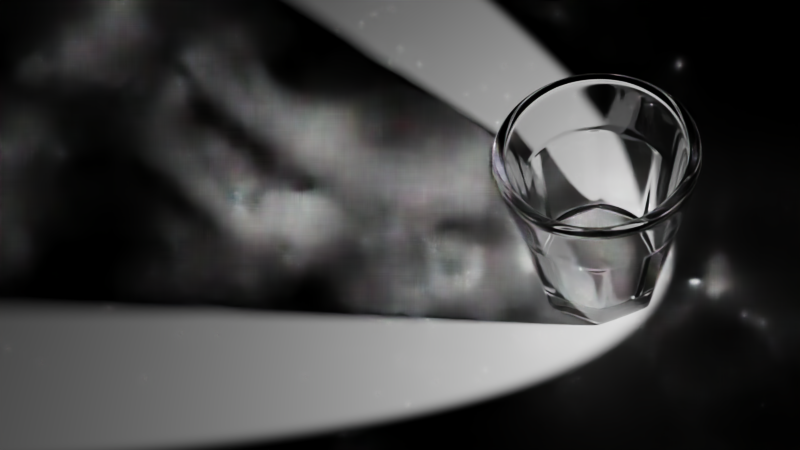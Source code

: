 # Source: cycles.glass.caustics.blend  (saved by Blender 2.82.7; exported with 4.5.12 LTS)
import bpy
from mathutils import Matrix  # noqa: F401  (used for matrix-valued properties, if any)

bpy.ops.wm.read_factory_settings(use_empty=True)
scene = bpy.context.scene
scene.name = 'Scene'

# ---- collections
col_collection_1 = bpy.data.collections.new('Collection 1'); scene.collection.children.link(col_collection_1)

# ---- materials (node trees are filled in below, after node groups)
mat_material_002 = bpy.data.materials.new('Material.002')
mat_material = bpy.data.materials.new('Material')
mat_material.roughness = 0.0

# ---- material node trees
mat_material_002.use_nodes = True; mat_material_002.node_tree.nodes.clear()
_N = mat_material_002.node_tree.nodes; _L = mat_material_002.node_tree.links
n0 = _N.new('ShaderNodeOutputMaterial'); n0.name = 'Material Output'; n0.location = (300, 300)
n1 = _N.new('ShaderNodeBsdfPrincipled'); n1.name = 'Principled BSDF'; n1.location = (10, 300)
n1.distribution = 'GGX'
n1.subsurface_method = 'BURLEY'
n1.inputs[2].default_value = 1.0
n1.inputs[3].default_value = 1.45
n1.inputs[27].default_value = (0.0, 0.0, 0.0, 1.0)
n1.inputs[28].default_value = 1.0
_L.new(n1.outputs[0], n0.inputs[0])
n0.is_active_output = True
mat_material.use_nodes = True; mat_material.node_tree.nodes.clear()
_N = mat_material.node_tree.nodes; _L = mat_material.node_tree.links
n0 = _N.new('ShaderNodeOutputMaterial'); n0.name = 'Material Output'; n0.location = (300, 300)
n1 = _N.new('ShaderNodeBsdfGlass'); n1.name = 'Glass BSDF'; n1.location = (10, 300)
n1.distribution = 'BECKMANN'
n1.inputs[2].default_value = 1.45
_L.new(n1.outputs[0], n0.inputs[0])
n0.is_active_output = True

# ---- world
world_world = bpy.data.worlds.new('World'); scene.world = world_world
world_world.color = (0.0, 0.0, 0.0)
world_world.use_sun_shadow = False
world_world.sun_shadow_jitter_overblur = 0.0
world_world.cycles.sampling_method = 'MANUAL'

# ---- cameras
cam_camera = bpy.data.cameras.new('Camera')
cam_camera.clip_end = 100.0
cam_camera.lens = 35.0
cam_camera.sensor_width = 32.0
cam_camera.sensor_height = 18.0
cam_camera.ortho_scale = 7.314
cam_camera.dof.focus_distance = 0.0
cam_camera.dof.aperture_fstop = 128.0

# ---- lights
light_lamp = bpy.data.lights.new('Lamp', 'SPOT')
light_lamp.transmission_factor = 0.0
light_lamp.cutoff_distance = 30.0
light_lamp.energy = 1000.0
light_lamp.shadow_buffer_clip_start = 1.001
light_lamp.shadow_soft_size = 0.1
light_lamp.shadow_maximum_resolution = 0.006
light_lamp.use_absolute_resolution = True
light_lamp.spot_blend = 0.1
light_lamp.spot_size = 1.047
light_lamp.show_cone = True
light_lamp.use_nodes = True; light_lamp.node_tree.nodes.clear()
_N = light_lamp.node_tree.nodes; _L = light_lamp.node_tree.links
n0 = _N.new('ShaderNodeOutputLight'); n0.name = 'Light Output'; n0.location = (300, 300)
n1 = _N.new('ShaderNodeEmission'); n1.name = 'Emission'; n1.location = (10, 300)
n1.inputs[1].default_value = 2.4
_L.new(n1.outputs[0], n0.inputs[0])
n0.is_active_output = True

# ---- meshes
me_plane = bpy.data.meshes.new('Plane')
me_plane.from_pydata([(-1.0, -1.0, 0.0), (1.0, -1.0, 0.0), (-1.0, 1.0, 0.0), (1.0, 1.0, 0.0)], [], [(0, 1, 3, 2)])
me_plane.materials.append(mat_material_002)
me_plane.use_remesh_preserve_volume = False
me_plane.use_remesh_preserve_attributes = False
me_plane.use_mirror_vertex_groups = False
me_plane.update()
me_circle = bpy.data.meshes.new('Circle')
me_circle.from_pydata([(1.575e-08, 0.5036, 0.0115), (-0.1804, 0.4354, 0.0115), (-0.3561, 0.3561, 0.0115), (-0.4354, 0.1804, 0.0115), (-0.5036, -1.854e-08, 0.0115), (-0.4354, -0.1804, 0.0115), (-0.3561, -0.3561, 0.0115), (-0.1804, -0.4354, 0.0115), (-5.428e-08, -0.5036, 0.0115), (0.1804, -0.4354, 0.0115), (0.3561, -0.3561, 0.0115), (0.4354, -0.1804, 0.0115), (0.5036, -3.101e-08, 0.0115), (0.4354, 0.1804, 0.0115), (0.3561, 0.3561, 0.0115), (0.1804, 0.4354, 0.0115), (4.92e-08, 1.135, 3.012), (-0.4343, 1.048, 3.012), (-0.8024, 0.8024, 3.012), (-1.048, 0.4343, 3.012), (-1.135, -6.178e-08, 3.012), (-1.048, -0.4343, 3.012), (-0.8024, -0.8024, 3.012), (-0.4343, -1.048, 3.012), (-1.648e-07, -1.135, 3.012), (0.4343, -1.048, 3.012), (0.8024, -0.8024, 3.012), (1.048, -0.4343, 3.012), (1.135, -7.035e-09, 3.012), (1.048, 0.4343, 3.012), (0.8024, 0.8024, 3.012), (0.4343, 1.048, 3.012), (1.221, 1.209e-08, 2.023), (1.128, -0.4673, 2.096), (-1.128, -0.4673, 2.096), (-1.221, -5.585e-08, 2.023), (1.128, 0.4673, 2.096), (-0.8635, -0.8635, 2.023), (0.8635, 0.8635, 2.023), (-0.4673, -1.128, 2.096), (0.4673, 1.128, 2.096), (-1.761e-07, -1.221, 2.023), (-0.4673, 1.128, 2.096), (8.238e-09, 1.221, 2.023), (0.4673, -1.128, 2.096), (-0.8635, 0.8635, 2.023), (0.8635, -0.8635, 2.023), (-1.128, 0.4673, 2.096), (-0.5087, 1.228, 3.012), (1.227e-08, 1.329, 3.012), (-0.9399, 0.9399, 3.012), (-1.228, 0.5087, 3.012), (-1.329, -6.178e-08, 3.012), (-1.228, -0.5087, 3.012), (-0.9399, -0.9399, 3.012), (-0.5087, -1.228, 3.012), (-1.884e-07, -1.329, 3.012), (0.5087, -1.228, 3.012), (0.9399, -0.9399, 3.012), (1.228, -0.5087, 3.012), (1.329, 1.217e-08, 3.012), (1.228, 0.5087, 3.012), (0.9399, 0.9399, 3.012), (0.5087, 1.228, 3.012), (-0.2831, 0.6836, 0.4449), (-4.865e-08, 0.7399, 0.4449), (-0.5232, 0.5232, 0.4449), (-0.6836, 0.2831, 0.4449), (-0.7399, -2.148e-08, 0.4449), (-0.6836, -0.2831, 0.4449), (-0.5232, -0.5232, 0.4449), (-0.2831, -0.6836, 0.4449), (-2.285e-07, -0.7399, 0.4449), (0.2831, -0.6836, 0.4449), (0.5232, -0.5232, 0.4449), (0.6836, -0.2831, 0.4449), (0.7399, -2.075e-08, 0.4449), (0.6836, 0.2831, 0.4449), (0.5232, 0.5232, 0.4449), (0.2831, 0.6836, 0.4449), (0.8478, -0.3512, 0.04314), (-1.005, -4.397e-08, 0.04314), (1.757e-10, 1.005, 0.04314), (1.005, 1.193e-08, 0.04314), (-0.8478, -0.3512, 0.04314), (0.8478, 0.3512, 0.04314), (-0.7104, -0.7104, 0.04314), (0.7104, 0.7104, 0.04314), (-0.3512, -0.8478, 0.04314), (0.3512, 0.8478, 0.04314), (-1.515e-07, -1.005, 0.04314), (-0.3512, 0.8478, 0.04314), (0.3512, -0.8478, 0.04314), (-0.7104, 0.7104, 0.04314), (0.7104, -0.7104, 0.04314), (-0.8478, 0.3512, 0.04314), (-0.6319, -0.6319, 0.613), (-0.8256, -0.342, 0.613), (0.6319, 0.6319, 0.613), (0.8256, 0.342, 0.613), (-0.342, -0.8256, 0.613), (0.342, 0.8256, 0.613), (-2.467e-07, -0.8936, 0.613), (-0.342, 0.8256, 0.613), (-7.817e-08, 0.8936, 0.613), (0.342, -0.8256, 0.613), (-0.6319, 0.6319, 0.613), (0.6319, -0.6319, 0.613), (-0.8256, 0.342, 0.613), (0.8256, -0.342, 0.613), (-0.8936, -4.549e-08, 0.613), (0.8936, -2.373e-09, 0.613), (1.195, 1.213e-08, 1.963), (-1.074, -0.4448, 2.036), (1.074, 0.4448, 2.036), (-0.8449, -0.8449, 1.963), (0.8449, 0.8449, 1.963), (-0.4448, -1.074, 2.036), (0.4448, 1.074, 2.036), (-1.736e-07, -1.195, 1.963), (-0.4448, 1.074, 2.036), (0.4448, -1.074, 2.036), (-0.8449, 0.8449, 1.963), (0.8449, -0.8449, 1.963), (-1.074, 0.4448, 2.036), (1.074, -0.4448, 2.036), (-1.195, -5.435e-08, 1.963), (6.788e-09, 1.195, 1.963), (-0.3489, 0.8424, 0.0), (0.0, 1.0, 0.0), (-0.7071, 0.7071, 0.0), (-0.8424, 0.3489, 0.0), (-1.0, -4.371e-08, 0.0), (-0.8424, -0.3489, 0.0), (-0.7071, -0.7071, 0.0), (-0.3489, -0.8424, 0.0), (-1.51e-07, -1.0, 0.0), (0.3489, -0.8424, 0.0), (0.7071, -0.7071, 0.0), (0.8424, -0.3489, 0.0), (1.0, 1.192e-08, 0.0), (0.8424, 0.3489, 0.0), (0.7071, 0.7071, 0.0), (0.3489, 0.8424, 0.0), (-0.3229, 0.7796, 0.0), (9.406e-09, 0.9016, 0.0), (-0.6375, 0.6375, 0.0), (-0.7796, 0.3229, 0.0), (-0.9016, -4.528e-08, 0.0), (-0.7796, -0.3229, 0.0), (-0.6375, -0.6375, 0.0), (-0.3229, -0.7796, 0.0), (-1.353e-07, -0.9016, 0.0), (0.3229, -0.7796, 0.0), (0.6375, -0.6375, 0.0), (0.7796, -0.3229, 0.0), (0.9016, 5.654e-09, 0.0), (0.7796, 0.3229, 0.0), (0.6375, 0.6375, 0.0), (0.3229, 0.7796, 0.0), (-0.2919, 0.7047, 0.0115), (1.079e-08, 0.8149, 0.0115), (-0.5762, 0.5762, 0.0115), (-0.7047, 0.2919, 0.0115), (-0.8149, -3.838e-08, 0.0115), (-0.7047, -0.2919, 0.0115), (-0.5762, -0.5762, 0.0115), (-0.2919, -0.7047, 0.0115), (-1.188e-07, -0.8149, 0.0115), (0.2919, -0.7047, 0.0115), (0.5762, -0.5762, 0.0115), (0.7047, -0.2919, 0.0115), (0.8149, -1.247e-09, 0.0115), (0.7047, 0.2919, 0.0115), (0.5762, 0.5762, 0.0115), (0.2919, 0.7047, 0.0115), (1.318, 1.216e-08, 2.904), (-1.217, -0.5042, 2.904), (1.217, 0.5042, 2.904), (-0.9316, -0.9316, 2.904), (0.9316, 0.9316, 2.904), (-0.5042, -1.217, 2.904), (0.5042, 1.217, 2.904), (-1.871e-07, -1.318, 2.904), (-0.5042, 1.217, 2.904), (0.5042, -1.217, 2.904), (-0.9316, 0.9316, 2.904), (0.9316, -0.9316, 2.904), (-1.217, 0.5042, 2.904), (1.217, -0.5042, 2.904), (-1.318, -6.114e-08, 2.904), (1.183e-08, 1.318, 2.904), (-1.04, -0.4306, 2.917), (1.04, 0.4306, 2.917), (4.415e-08, 1.125, 2.917), (-0.7957, -0.7957, 2.917), (0.7957, 0.7957, 2.917), (-0.4306, -1.04, 2.917), (0.4306, 1.04, 2.917), (-1.681e-07, -1.125, 2.917), (-0.4306, 1.04, 2.917), (0.4306, -1.04, 2.917), (-0.7957, 0.7957, 2.917), (0.7957, -0.7957, 2.917), (-1.04, 0.4306, 2.917), (1.04, -0.4306, 2.917), (-1.125, -6.114e-08, 2.917), (1.125, -6.85e-09, 2.917), (-0.3355, 0.81, 0.4449), (-8.71e-08, 0.8767, 0.4449), (-0.6199, 0.6199, 0.4449), (-0.81, 0.3355, 0.4449), (-0.8767, -4.434e-08, 0.4449), (-0.81, -0.3355, 0.4449), (-0.6199, -0.6199, 0.4449), (-0.3355, -0.81, 0.4449), (-2.524e-07, -0.8767, 0.4449), (0.3355, -0.81, 0.4449), (0.6199, -0.6199, 0.4449), (0.81, -0.3355, 0.4449), (0.8767, -2.046e-09, 0.4449), (0.81, 0.3355, 0.4449), (0.6199, 0.6199, 0.4449), (0.3355, 0.81, 0.4449), (1.131, -0.4685, 2.123), (-1.224, -5.603e-08, 2.052), (8.358e-09, 1.224, 2.052), (1.224, 1.209e-08, 2.052), (-1.131, -0.4685, 2.123), (1.131, 0.4685, 2.123), (-0.8657, -0.8657, 2.052), (0.8657, 0.8657, 2.052), (-0.4685, -1.131, 2.123), (0.4685, 1.131, 2.123), (-1.765e-07, -1.224, 2.052), (-0.4685, 1.131, 2.123), (0.4685, -1.131, 2.123), (-0.8657, 0.8657, 2.052), (0.8657, -0.8657, 2.052), (-1.131, 0.4685, 2.123), (1.068, -0.4422, 1.981), (-1.19, -5.406e-08, 1.91), (6.605e-09, 1.19, 1.91), (1.19, 1.213e-08, 1.91), (-1.068, -0.4422, 1.981), (1.068, 0.4422, 1.981), (-0.8412, -0.8412, 1.91), (0.8412, 0.8412, 1.91), (-0.4422, -1.068, 1.981), (0.4422, 1.068, 1.981), (-1.73e-07, -1.19, 1.91), (-0.4422, 1.068, 1.981), (0.4422, -1.068, 1.981), (-0.8412, 0.8412, 1.91), (0.8412, -0.8412, 1.91), (-1.068, 0.4422, 1.981)], [], [(1, 0, 15, 14, 13, 12, 11, 10, 9, 8, 7, 6, 5, 4, 3, 2), (97, 96, 214, 213), (189, 176, 60, 59), (190, 177, 53, 52), (176, 178, 61, 60), (177, 179, 54, 53), (178, 180, 62, 61), (179, 181, 55, 54), (180, 182, 63, 62), (181, 183, 56, 55), (191, 184, 48, 49), (182, 191, 49, 63), (183, 185, 57, 56), (184, 186, 50, 48), (185, 187, 58, 57), (186, 188, 51, 50), (187, 189, 59, 58), (188, 190, 52, 51), (124, 126, 35, 47), (123, 125, 33, 46), (122, 124, 47, 45), (121, 123, 46, 44), (120, 122, 45, 42), (119, 121, 44, 41), (118, 127, 43, 40), (127, 120, 42, 43), (117, 119, 41, 39), (116, 118, 40, 38), (115, 117, 39, 37), (114, 116, 38, 36), (113, 115, 37, 34), (112, 114, 36, 32), (126, 113, 34, 35), (125, 112, 32, 33), (17, 16, 49, 48), (18, 17, 48, 50), (19, 18, 50, 51), (20, 19, 51, 52), (21, 20, 52, 53), (22, 21, 53, 54), (23, 22, 54, 55), (24, 23, 55, 56), (25, 24, 56, 57), (26, 25, 57, 58), (27, 26, 58, 59), (28, 27, 59, 60), (29, 28, 60, 61), (30, 29, 61, 62), (31, 30, 62, 63), (16, 31, 63, 49), (64, 66, 67, 68, 69, 70, 71, 72, 73, 74, 75, 76, 77, 78, 79, 65), (99, 98, 222, 221), (96, 100, 215, 214), (98, 101, 223, 222), (100, 102, 216, 215), (104, 103, 208, 209), (101, 104, 209, 223), (102, 105, 217, 216), (103, 106, 210, 208), (105, 107, 218, 217), (106, 108, 211, 210), (107, 109, 219, 218), (108, 110, 212, 211), (109, 111, 220, 219), (110, 97, 213, 212), (111, 99, 221, 220), (139, 140, 83, 80), (132, 133, 84, 81), (140, 141, 85, 83), (133, 134, 86, 84), (141, 142, 87, 85), (134, 135, 88, 86), (142, 143, 89, 87), (135, 136, 90, 88), (129, 128, 91, 82), (143, 129, 82, 89), (136, 137, 92, 90), (128, 130, 93, 91), (137, 138, 94, 92), (130, 131, 95, 93), (138, 139, 80, 94), (131, 132, 81, 95), (207, 193, 99, 111), (206, 192, 97, 110), (205, 207, 111, 109), (204, 206, 110, 108), (203, 205, 109, 107), (202, 204, 108, 106), (201, 203, 107, 105), (200, 202, 106, 103), (199, 201, 105, 102), (198, 194, 104, 101), (194, 200, 103, 104), (197, 199, 102, 100), (196, 198, 101, 98), (195, 197, 100, 96), (193, 196, 98, 99), (192, 195, 96, 97), (240, 243, 112, 125), (241, 244, 113, 126), (243, 245, 114, 112), (244, 246, 115, 113), (245, 247, 116, 114), (246, 248, 117, 115), (247, 249, 118, 116), (248, 250, 119, 117), (242, 251, 120, 127), (249, 242, 127, 118), (250, 252, 121, 119), (251, 253, 122, 120), (252, 254, 123, 121), (253, 255, 124, 122), (254, 240, 125, 123), (255, 241, 126, 124), (145, 144, 128, 129), (144, 146, 130, 128), (146, 147, 131, 130), (147, 148, 132, 131), (148, 149, 133, 132), (149, 150, 134, 133), (150, 151, 135, 134), (151, 152, 136, 135), (152, 153, 137, 136), (153, 154, 138, 137), (154, 155, 139, 138), (155, 156, 140, 139), (156, 157, 141, 140), (157, 158, 142, 141), (158, 159, 143, 142), (159, 145, 129, 143), (161, 160, 144, 145), (160, 162, 146, 144), (162, 163, 147, 146), (163, 164, 148, 147), (164, 165, 149, 148), (165, 166, 150, 149), (166, 167, 151, 150), (167, 168, 152, 151), (168, 169, 153, 152), (169, 170, 154, 153), (170, 171, 155, 154), (171, 172, 156, 155), (172, 173, 157, 156), (173, 174, 158, 157), (174, 175, 159, 158), (175, 161, 145, 159), (0, 1, 160, 161), (1, 2, 162, 160), (2, 3, 163, 162), (3, 4, 164, 163), (4, 5, 165, 164), (5, 6, 166, 165), (6, 7, 167, 166), (7, 8, 168, 167), (8, 9, 169, 168), (9, 10, 170, 169), (10, 11, 171, 170), (11, 12, 172, 171), (12, 13, 173, 172), (13, 14, 174, 173), (14, 15, 175, 174), (15, 0, 161, 175), (239, 225, 190, 188), (238, 224, 189, 187), (237, 239, 188, 186), (236, 238, 187, 185), (235, 237, 186, 184), (234, 236, 185, 183), (233, 226, 191, 182), (226, 235, 184, 191), (232, 234, 183, 181), (231, 233, 182, 180), (230, 232, 181, 179), (229, 231, 180, 178), (228, 230, 179, 177), (227, 229, 178, 176), (225, 228, 177, 190), (224, 227, 176, 189), (21, 22, 195, 192), (29, 30, 196, 193), (22, 23, 197, 195), (30, 31, 198, 196), (23, 24, 199, 197), (16, 17, 200, 194), (31, 16, 194, 198), (24, 25, 201, 199), (17, 18, 202, 200), (25, 26, 203, 201), (18, 19, 204, 202), (26, 27, 205, 203), (19, 20, 206, 204), (27, 28, 207, 205), (20, 21, 192, 206), (28, 29, 193, 207), (64, 65, 209, 208), (66, 64, 208, 210), (67, 66, 210, 211), (68, 67, 211, 212), (69, 68, 212, 213), (70, 69, 213, 214), (71, 70, 214, 215), (72, 71, 215, 216), (73, 72, 216, 217), (74, 73, 217, 218), (75, 74, 218, 219), (76, 75, 219, 220), (77, 76, 220, 221), (78, 77, 221, 222), (79, 78, 222, 223), (65, 79, 223, 209), (33, 32, 227, 224), (35, 34, 228, 225), (32, 36, 229, 227), (34, 37, 230, 228), (36, 38, 231, 229), (37, 39, 232, 230), (38, 40, 233, 231), (39, 41, 234, 232), (43, 42, 235, 226), (40, 43, 226, 233), (41, 44, 236, 234), (42, 45, 237, 235), (44, 46, 238, 236), (45, 47, 239, 237), (46, 33, 224, 238), (47, 35, 225, 239), (95, 81, 241, 255), (94, 80, 240, 254), (93, 95, 255, 253), (92, 94, 254, 252), (91, 93, 253, 251), (90, 92, 252, 250), (89, 82, 242, 249), (82, 91, 251, 242), (88, 90, 250, 248), (87, 89, 249, 247), (86, 88, 248, 246), (85, 87, 247, 245), (84, 86, 246, 244), (83, 85, 245, 243), (81, 84, 244, 241), (80, 83, 243, 240)])
me_circle.polygons.foreach_set('use_smooth', [True] * 242)
_k = {(81, 132): 0.94902, (82, 129): 0.94902, (32, 112): 0.14902, (38, 116): 0.14902, (41, 119): 0.14902, (45, 122): 0.14902, (46, 123): 0.14902, (81, 241): 0.94902, (82, 242): 0.94902, (83, 140): 0.94902, (86, 134): 0.94902, (87, 142): 0.94902, (90, 136): 0.94902, (93, 130): 0.94902, (94, 138): 0.94902, (112, 243): 0.94902, (115, 246): 0.94902, (116, 247): 0.94902, (119, 250): 0.94902, (122, 253): 0.94902, (123, 254): 0.94902, (35, 126): 0.14902, (43, 127): 0.14902, (126, 241): 0.94902, (127, 242): 0.94902, (83, 243): 0.94902, (86, 246): 0.94902, (87, 247): 0.94902, (90, 250): 0.94902, (93, 253): 0.94902, (94, 254): 0.94902}
me_circle.attributes.new('crease_edge', 'FLOAT', 'EDGE').data.foreach_set('value', [_k.get((min(e.vertices), max(e.vertices)), 0.0) for e in me_circle.edges])
me_circle.materials.append(mat_material)
me_circle.use_remesh_preserve_volume = False
me_circle.use_remesh_preserve_attributes = False
me_circle.use_mirror_vertex_groups = False
me_circle.update()

# ---- objects
ob_plane = bpy.data.objects.new('Plane', me_plane)
ob_circle = bpy.data.objects.new('Circle', me_circle)
ob_lamp = bpy.data.objects.new('Lamp', light_lamp)
ob_camera = bpy.data.objects.new('Camera', cam_camera)

# ---- transforms, parenting, visibility, modifiers, constraints
ob_plane.location = (0.0, 0.0, 0.0)
ob_plane.scale = (20.0, 20.0, 20.0)
ob_plane.lineart.crease_threshold = 0.0
ob_circle.location = (0.0, 0.0, 0.0)
ob_circle.lineart.crease_threshold = 0.0
_m = ob_circle.modifiers.new('Subsurf', 'SUBSURF')
_m.uv_smooth = 'PRESERVE_CORNERS'
_m.quality = 2
_m.levels = 4
_m.render_levels = 4
_m.show_only_control_edges = False
ob_lamp.location = (3.585, 1.584, 3.174)
ob_lamp.rotation_euler = (1.251, 0.3233, 1.873)
ob_lamp.lock_rotations_4d = False
ob_lamp.empty_display_type = 'ARROWS'
ob_lamp.color = (0.0, 0.0, 0.0, 0.0)
ob_lamp.lineart.crease_threshold = 0.0
ob_camera.location = (4.8, -4.713, 11.99)
ob_camera.rotation_euler = (0.5716, 0.204, 0.8865)
ob_camera.lock_rotations_4d = False
ob_camera.empty_display_type = 'ARROWS'
ob_camera.color = (0.0, 0.0, 0.0, 0.0)
ob_camera.display_type = 'WIRE'
ob_camera.lineart.crease_threshold = 0.0

# ---- collection membership
col_collection_1.objects.link(ob_plane)
col_collection_1.objects.link(ob_circle)
col_collection_1.objects.link(ob_lamp)
col_collection_1.objects.link(ob_camera)

# ---- scene / render settings (as saved in the file)
scene.camera = ob_camera
scene.frame_start = 1; scene.frame_end = 250; scene.frame_set(1)
scene.render.engine = 'CYCLES'
scene.render.image_settings.color_depth = '16'
scene.render.image_settings.compression = 0
scene.render.fps = 60
scene.render.dither_intensity = 0.0
scene.cycles.shading_system = True
scene.cycles.use_denoising = False
scene.cycles.samples = 1024
scene.cycles.sampling_pattern = 'TABULATED_SOBOL'
scene.cycles.use_adaptive_sampling = False
scene.cycles.use_light_tree = False
scene.cycles.blur_glossy = 0.0
scene.cycles.sample_clamp_indirect = 0.0
scene.view_settings.look = 'Medium High Contrast'
scene.view_settings.view_transform = 'Filmic'
scene.view_settings.use_curve_mapping = True
scene.view_settings.curve_mapping.use_clip = True
scene.view_settings.curve_mapping.clip_max_x = 1.0
scene.view_settings.curve_mapping.clip_max_y = 1.0
scene.view_settings.curve_mapping.extend = 'EXTRAPOLATED'
scene.view_settings.curve_mapping.white_level = (1.0, 1.0, 1.0)
_c = scene.view_settings.curve_mapping.curves[0]
while len(_c.points) > 2: _c.points.remove(_c.points[-1])
_c.points[0].location = (0.0, 0.0); _c.points[0].handle_type = 'AUTO'
_c.points[1].location = (1.0, 1.0); _c.points[1].handle_type = 'AUTO'
_c = scene.view_settings.curve_mapping.curves[1]
while len(_c.points) > 2: _c.points.remove(_c.points[-1])
_c.points[0].location = (0.0, 0.0); _c.points[0].handle_type = 'AUTO'
_c.points[1].location = (1.0, 1.0); _c.points[1].handle_type = 'AUTO'
_c = scene.view_settings.curve_mapping.curves[2]
while len(_c.points) > 2: _c.points.remove(_c.points[-1])
_c.points[0].location = (0.0, 0.0); _c.points[0].handle_type = 'AUTO'
_c.points[1].location = (1.0, 1.0); _c.points[1].handle_type = 'AUTO'
_c = scene.view_settings.curve_mapping.curves[3]
while len(_c.points) > 2: _c.points.remove(_c.points[-1])
_c.points[0].location = (0.0, 0.0); _c.points[0].handle_type = 'AUTO'
_c.points[1].location = (1.0, 1.0); _c.points[1].handle_type = 'AUTO'
scene.view_settings.curve_mapping.update()
bpy.context.view_layer.update()
